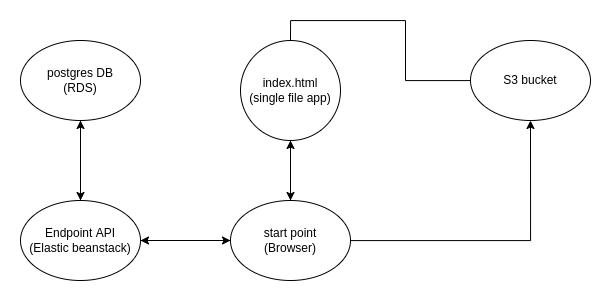

The diagram above was exported from draw.io. Its source (the exported page's mxGraphModel, read from the mxfile embedded in the PNG):
<mxGraphModel dx="1061" dy="615" grid="1" gridSize="10" guides="1" tooltips="1" connect="1" arrows="1" fold="1" page="1" pageScale="1" pageWidth="1100" pageHeight="850" math="0" shadow="0">
  <root>
    <mxCell id="0" />
    <mxCell id="1" parent="0" />
    <mxCell id="3h11ZxkfEtHajcRIPwpV-4" style="edgeStyle=orthogonalEdgeStyle;rounded=0;orthogonalLoop=1;jettySize=auto;html=1;" edge="1" parent="1" source="TcwkeYXuJrf52LeGPqS6-1" target="3h11ZxkfEtHajcRIPwpV-1">
      <mxGeometry relative="1" as="geometry" />
    </mxCell>
    <mxCell id="3h11ZxkfEtHajcRIPwpV-9" style="edgeStyle=orthogonalEdgeStyle;rounded=0;orthogonalLoop=1;jettySize=auto;html=1;" edge="1" parent="1" source="TcwkeYXuJrf52LeGPqS6-1" target="3h11ZxkfEtHajcRIPwpV-6">
      <mxGeometry relative="1" as="geometry" />
    </mxCell>
    <mxCell id="3h11ZxkfEtHajcRIPwpV-10" style="edgeStyle=orthogonalEdgeStyle;rounded=0;orthogonalLoop=1;jettySize=auto;html=1;" edge="1" parent="1" source="TcwkeYXuJrf52LeGPqS6-1" target="3h11ZxkfEtHajcRIPwpV-3">
      <mxGeometry relative="1" as="geometry" />
    </mxCell>
    <mxCell id="TcwkeYXuJrf52LeGPqS6-1" value="start point&lt;br&gt;(Browser)" style="ellipse;whiteSpace=wrap;html=1;" parent="1" vertex="1">
      <mxGeometry x="380" y="390" width="120" height="80" as="geometry" />
    </mxCell>
    <mxCell id="3h11ZxkfEtHajcRIPwpV-5" style="edgeStyle=orthogonalEdgeStyle;rounded=0;orthogonalLoop=1;jettySize=auto;html=1;entryX=0.5;entryY=0;entryDx=0;entryDy=0;startArrow=none;" edge="1" parent="1" source="3h11ZxkfEtHajcRIPwpV-6" target="TcwkeYXuJrf52LeGPqS6-1">
      <mxGeometry relative="1" as="geometry" />
    </mxCell>
    <mxCell id="3h11ZxkfEtHajcRIPwpV-1" value="S3 bucket" style="ellipse;whiteSpace=wrap;html=1;" vertex="1" parent="1">
      <mxGeometry x="620" y="230" width="120" height="80" as="geometry" />
    </mxCell>
    <mxCell id="3h11ZxkfEtHajcRIPwpV-12" style="edgeStyle=orthogonalEdgeStyle;rounded=0;orthogonalLoop=1;jettySize=auto;html=1;" edge="1" parent="1" source="3h11ZxkfEtHajcRIPwpV-2" target="3h11ZxkfEtHajcRIPwpV-3">
      <mxGeometry relative="1" as="geometry" />
    </mxCell>
    <mxCell id="3h11ZxkfEtHajcRIPwpV-2" value="postgres DB&lt;br&gt;(RDS)" style="ellipse;whiteSpace=wrap;html=1;" vertex="1" parent="1">
      <mxGeometry x="170" y="230" width="120" height="80" as="geometry" />
    </mxCell>
    <mxCell id="3h11ZxkfEtHajcRIPwpV-11" style="edgeStyle=orthogonalEdgeStyle;rounded=0;orthogonalLoop=1;jettySize=auto;html=1;entryX=0.5;entryY=1;entryDx=0;entryDy=0;" edge="1" parent="1" source="3h11ZxkfEtHajcRIPwpV-3" target="3h11ZxkfEtHajcRIPwpV-2">
      <mxGeometry relative="1" as="geometry" />
    </mxCell>
    <mxCell id="3h11ZxkfEtHajcRIPwpV-13" style="edgeStyle=orthogonalEdgeStyle;rounded=0;orthogonalLoop=1;jettySize=auto;html=1;" edge="1" parent="1" source="3h11ZxkfEtHajcRIPwpV-3" target="TcwkeYXuJrf52LeGPqS6-1">
      <mxGeometry relative="1" as="geometry" />
    </mxCell>
    <mxCell id="3h11ZxkfEtHajcRIPwpV-3" value="Endpoint API&lt;br&gt;(Elastic beanstack)" style="ellipse;whiteSpace=wrap;html=1;" vertex="1" parent="1">
      <mxGeometry x="170" y="390" width="120" height="80" as="geometry" />
    </mxCell>
    <mxCell id="3h11ZxkfEtHajcRIPwpV-6" value="index.html&lt;br&gt;(single file app)" style="ellipse;whiteSpace=wrap;html=1;aspect=fixed;" vertex="1" parent="1">
      <mxGeometry x="390" y="230" width="100" height="100" as="geometry" />
    </mxCell>
    <mxCell id="3h11ZxkfEtHajcRIPwpV-8" value="" style="edgeStyle=orthogonalEdgeStyle;rounded=0;orthogonalLoop=1;jettySize=auto;html=1;entryX=0.5;entryY=0;entryDx=0;entryDy=0;endArrow=none;" edge="1" parent="1" source="3h11ZxkfEtHajcRIPwpV-1" target="3h11ZxkfEtHajcRIPwpV-6">
      <mxGeometry relative="1" as="geometry">
        <mxPoint x="590" y="280" as="sourcePoint" />
        <mxPoint x="440" y="390" as="targetPoint" />
      </mxGeometry>
    </mxCell>
  </root>
</mxGraphModel>